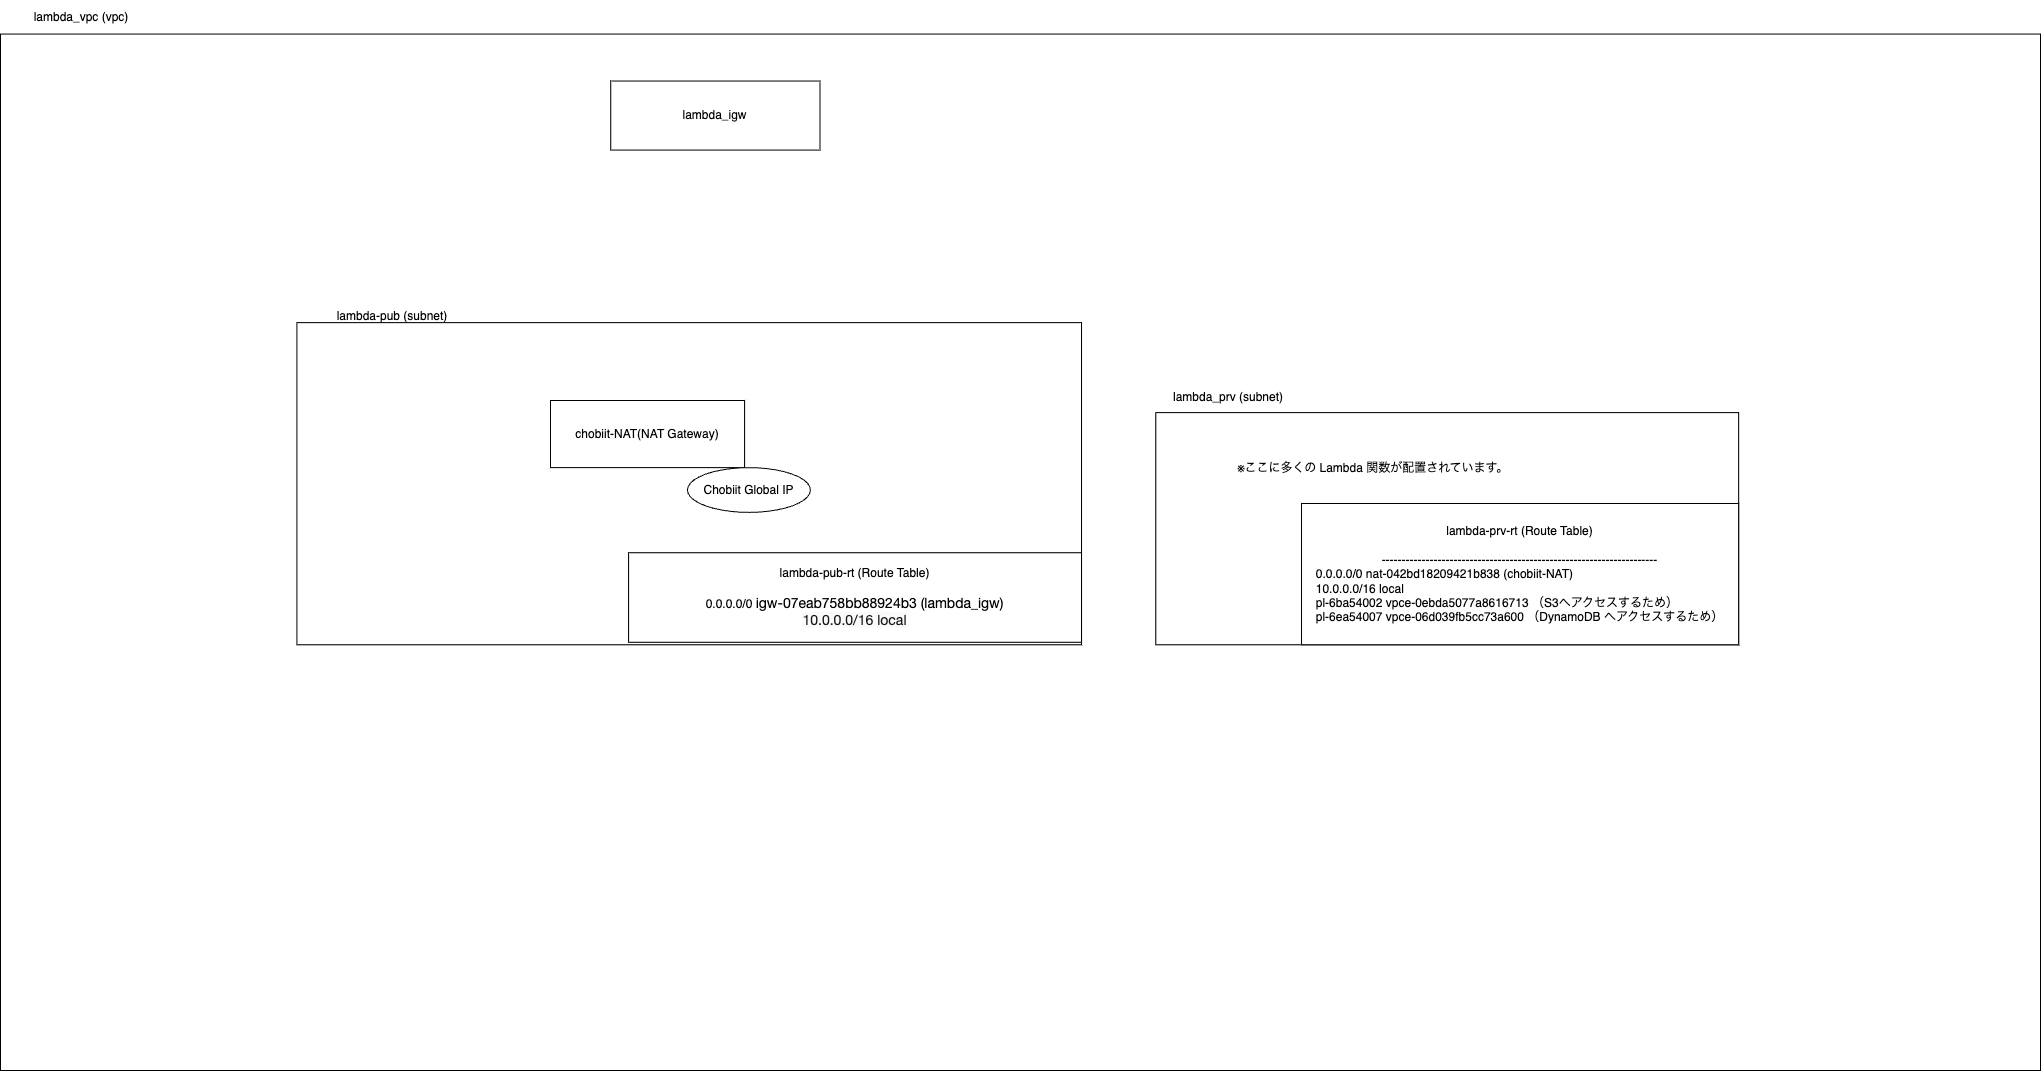

The diagram above was exported from draw.io. Its source (the exported page's mxGraphModel, read from the mxfile embedded in the PNG):
<mxGraphModel dx="2072" dy="1449" grid="1" gridSize="10" guides="1" tooltips="1" connect="1" arrows="1" fold="1" page="1" pageScale="1" pageWidth="827" pageHeight="1169" math="0" shadow="0">
  <root>
    <mxCell id="0" />
    <mxCell id="1" parent="0" />
    <mxCell id="CP1Ka_bRs00gPryVoZPO-13" value="" style="group" parent="1" vertex="1" connectable="0">
      <mxGeometry x="140" y="650" width="2040" height="1070" as="geometry" />
    </mxCell>
    <mxCell id="CP1Ka_bRs00gPryVoZPO-5" value="" style="rounded=0;whiteSpace=wrap;html=1;" parent="CP1Ka_bRs00gPryVoZPO-13" vertex="1">
      <mxGeometry y="33.561182795698926" width="2039.9999999999998" height="1036.4388172043014" as="geometry" />
    </mxCell>
    <mxCell id="CP1Ka_bRs00gPryVoZPO-7" value="&lt;a href=&quot;https://us-west-1.console.aws.amazon.com/vpc/home?region=us-west-1#VpcDetails:VpcId=vpc-05e7f4c48fba8ea44&quot;&gt;lambda_vpc (vpc)&lt;/a&gt;" style="text;html=1;strokeColor=none;fillColor=none;align=center;verticalAlign=middle;whiteSpace=wrap;rounded=0;" parent="CP1Ka_bRs00gPryVoZPO-13" vertex="1">
      <mxGeometry width="161.7547111523015" height="33.56614382953536" as="geometry" />
    </mxCell>
    <mxCell id="CP1Ka_bRs00gPryVoZPO-14" value="&lt;a href=&quot;https://us-west-1.console.aws.amazon.com/vpc/home?region=us-west-1#InternetGateway:internetGatewayId=igw-07eab758bb88924b3&quot;&gt;lambda_igw&lt;/a&gt;" style="rounded=0;whiteSpace=wrap;html=1;" parent="CP1Ka_bRs00gPryVoZPO-13" vertex="1">
      <mxGeometry x="610.2551498300895" y="80.53721219295656" width="209.2307692307692" height="69.03225806451613" as="geometry" />
    </mxCell>
    <mxCell id="CP1Ka_bRs00gPryVoZPO-12" value="" style="group" parent="CP1Ka_bRs00gPryVoZPO-13" vertex="1" connectable="0">
      <mxGeometry x="278.9730985480383" y="299.139362730591" width="802.0542230460303" height="345.16129032258067" as="geometry" />
    </mxCell>
    <mxCell id="CP1Ka_bRs00gPryVoZPO-11" value="" style="rounded=0;whiteSpace=wrap;html=1;" parent="CP1Ka_bRs00gPryVoZPO-12" vertex="1">
      <mxGeometry x="17.435897435897438" y="23.010752688172044" width="784.6153846153846" height="322.15053763440864" as="geometry" />
    </mxCell>
    <mxCell id="CP1Ka_bRs00gPryVoZPO-4" value="&lt;a href=&quot;https://us-west-1.console.aws.amazon.com/vpc/home?region=us-west-1#SubnetDetails:subnetId=subnet-0bbdfc4c6c8fe68ae&quot;&gt;lambda-pub (subnet)&lt;/a&gt;" style="text;html=1;strokeColor=none;fillColor=none;align=center;verticalAlign=middle;whiteSpace=wrap;rounded=0;" parent="CP1Ka_bRs00gPryVoZPO-12" vertex="1">
      <mxGeometry width="226.45659561322213" height="33.56614382953536" as="geometry" />
    </mxCell>
    <mxCell id="CP1Ka_bRs00gPryVoZPO-9" value="&lt;a href=&quot;https://us-west-1.console.aws.amazon.com/vpc/home?region=us-west-1#RouteTableDetails:RouteTableId=rtb-0748bcfbf174b3d36&quot;&gt;lambda-pub-rt (Route Table)&lt;/a&gt;&lt;br&gt;&lt;br&gt;0.0.0.0/0&amp;nbsp;&lt;font face=&quot;Amazon Ember, Helvetica Neue, Roboto, Arial, sans-serif&quot;&gt;&lt;span style=&quot;background-color: rgb(255, 255, 255); font-size: 14px; text-align: start;&quot;&gt;&lt;a href=&quot;https://us-west-1.console.aws.amazon.com/vpc/home?region=us-west-1#InternetGateway:internetGatewayId=igw-07eab758bb88924b3&quot;&gt;igw-07eab758bb88924b3&lt;/a&gt;&amp;nbsp;(lambda_igw)&lt;/span&gt;&lt;/font&gt;&lt;br&gt;&lt;span style=&quot;color: rgb(22, 25, 31); font-family: &amp;quot;Amazon Ember&amp;quot;, &amp;quot;Helvetica Neue&amp;quot;, Roboto, Arial, sans-serif; font-size: 14px; text-align: start; background-color: rgb(250, 250, 250);&quot;&gt;10.0.0.0/16 local&lt;br&gt;&lt;/span&gt;" style="rounded=0;whiteSpace=wrap;html=1;" parent="CP1Ka_bRs00gPryVoZPO-12" vertex="1">
      <mxGeometry x="349.14103181958603" y="253.11954621682938" width="452.91319122644427" height="89.509716878761" as="geometry" />
    </mxCell>
    <mxCell id="CP1Ka_bRs00gPryVoZPO-1" value="chobiit-NAT(&lt;a href=&quot;https://us-west-1.console.aws.amazon.com/vpc/home?region=us-west-1#NatGatewayDetails:natGatewayId=nat-042bd18209421b838&quot;&gt;NAT Gateway&lt;/a&gt;)" style="rounded=0;whiteSpace=wrap;html=1;" parent="CP1Ka_bRs00gPryVoZPO-12" vertex="1">
      <mxGeometry x="271.0289774482546" y="100.86335306303639" width="194.10565338276183" height="67.13228765907073" as="geometry" />
    </mxCell>
    <mxCell id="CP1Ka_bRs00gPryVoZPO-2" value="&lt;a href=&quot;https://us-west-1.console.aws.amazon.com/vpc/home?region=us-west-1#ElasticIpDetails:AllocationId=eipalloc-0f987428be99785b0&quot;&gt;Chobiit Global IP&lt;/a&gt;" style="ellipse;whiteSpace=wrap;html=1;" parent="CP1Ka_bRs00gPryVoZPO-12" vertex="1">
      <mxGeometry x="408.0230923694779" y="167.99218506461483" width="122.93358047574915" height="44.7548584393805" as="geometry" />
    </mxCell>
    <mxCell id="CP1Ka_bRs00gPryVoZPO-15" value="&lt;a href=&quot;https://us-west-1.console.aws.amazon.com/vpc/home?region=us-west-1#SubnetDetails:subnetId=subnet-087c6dd556ae6a180&quot;&gt;lambda_prv (subnet)&lt;/a&gt;" style="text;html=1;strokeColor=none;fillColor=none;align=center;verticalAlign=middle;whiteSpace=wrap;rounded=0;" parent="CP1Ka_bRs00gPryVoZPO-13" vertex="1">
      <mxGeometry x="1155.3061224489795" y="381.84867924528305" width="145.71428571428572" height="30.283018867924525" as="geometry" />
    </mxCell>
    <mxCell id="CP1Ka_bRs00gPryVoZPO-16" value="" style="rounded=0;whiteSpace=wrap;html=1;" parent="CP1Ka_bRs00gPryVoZPO-13" vertex="1">
      <mxGeometry x="1155.3061224489795" y="412.13169811320756" width="582.8571428571429" height="232.16981132075472" as="geometry" />
    </mxCell>
    <mxCell id="CP1Ka_bRs00gPryVoZPO-17" value="&lt;a href=&quot;https://us-west-1.console.aws.amazon.com/vpc/home?region=us-west-1#RouteTables:routeTableId=rtb-0be91f9a06b315422&quot;&gt;lambda-prv-rt (Route Table)&lt;/a&gt;&lt;br&gt;&lt;br&gt;---------------------------------------------------------------------&lt;br&gt;&lt;div style=&quot;text-align: left;&quot;&gt;&lt;span style=&quot;background-color: initial;&quot;&gt;0.0.0.0/0 &lt;/span&gt;&lt;a style=&quot;background-color: initial;&quot; href=&quot;https://us-west-1.console.aws.amazon.com/vpc/home?region=us-west-1#NatGatewayDetails:natGatewayId=nat-042bd18209421b838&quot;&gt;nat-042bd18209421b838&lt;/a&gt;&lt;span style=&quot;background-color: initial;&quot;&gt;&amp;nbsp;(chobiit-NAT)&lt;/span&gt;&lt;/div&gt;&lt;div style=&quot;text-align: left;&quot;&gt;&lt;span style=&quot;background-color: initial;&quot;&gt;10.0.0.0/16 local&lt;/span&gt;&lt;/div&gt;&lt;div style=&quot;text-align: left;&quot;&gt;&lt;a href=&quot;https://us-west-1.console.aws.amazon.com/vpc/home?region=us-west-1#ManagedPrefixLists:PrefixListId=pl-6ba54002&quot;&gt;pl-6ba54002&lt;/a&gt; &lt;a href=&quot;https://us-west-1.console.aws.amazon.com/vpc/home?region=us-west-1#Endpoints:vpcEndpointId=vpce-0ebda5077a8616713&quot;&gt;vpce-0ebda5077a8616713&lt;/a&gt;&amp;nbsp;（S3へアクセスするため）&lt;/div&gt;&lt;div style=&quot;text-align: left;&quot;&gt;&lt;a href=&quot;https://us-west-1.console.aws.amazon.com/vpc/home?region=us-west-1#ManagedPrefixLists:PrefixListId=pl-6ea54007&quot;&gt;pl-6ea54007&lt;/a&gt; &lt;a href=&quot;https://us-west-1.console.aws.amazon.com/vpc/home?region=us-west-1#Endpoints:vpcEndpointId=vpce-06d039fb5cc73a600&quot;&gt;vpce-06d039fb5cc73a600&lt;/a&gt;&amp;nbsp;（DynamoDB へアクセスするため）&lt;/div&gt;" style="rounded=0;whiteSpace=wrap;html=1;" parent="CP1Ka_bRs00gPryVoZPO-13" vertex="1">
      <mxGeometry x="1301.020408163265" y="502.98075471698115" width="437.14285714285705" height="141.32075471698113" as="geometry" />
    </mxCell>
    <mxCell id="CP1Ka_bRs00gPryVoZPO-18" value="※ここに多くの Lambda 関数が配置されています。" style="text;html=1;strokeColor=none;fillColor=none;align=center;verticalAlign=middle;whiteSpace=wrap;rounded=0;fontFamily=Helvetica;fontColor=#000000;" parent="CP1Ka_bRs00gPryVoZPO-13" vertex="1">
      <mxGeometry x="1216" y="453" width="314" height="30" as="geometry" />
    </mxCell>
  </root>
</mxGraphModel>